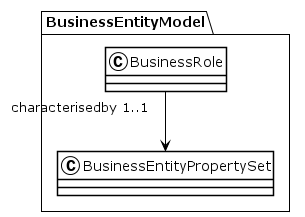

The diagram above was rendered by PlantUML. Its source (embedded in the PNG):
@startuml
!theme plain
package BusinessEntityModel {
class BusinessRole {
}
BusinessRole "characterisedby 1..1" --> BusinessEntityPropertySet
class BusinessEntityPropertySet {
}
}
@enduml